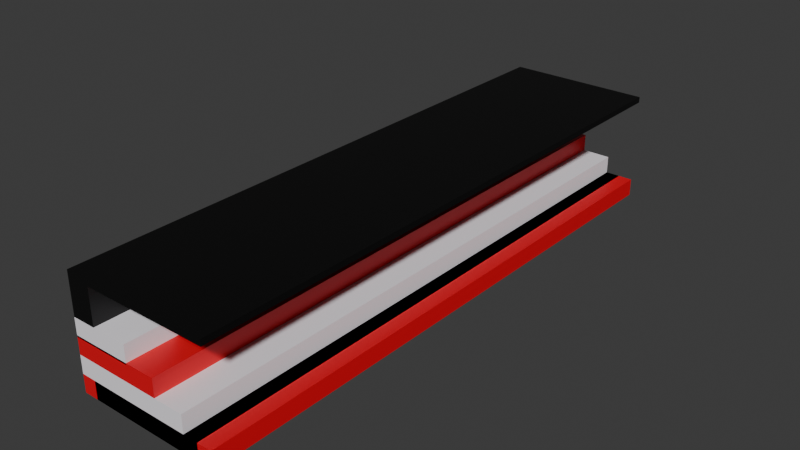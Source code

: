 # Source: trybuna.blend  (saved by Blender 4.2.66; exported with 4.5.12 LTS)
import bpy
from mathutils import Matrix  # noqa: F401  (used for matrix-valued properties, if any)

bpy.ops.wm.read_factory_settings(use_empty=True)
scene = bpy.context.scene
scene.name = 'Scene'

# ---- collections
col_collection = bpy.data.collections.new('Collection'); scene.collection.children.link(col_collection)

# ---- materials (node trees are filled in below, after node groups)
mat_material = bpy.data.materials.new('Material')
mat_material.alpha_threshold = 0.0
mat_material.roughness = 0.5
mat_material.line_color = (0.0, 0.0, 0.0, 1.0)
mat_material_001 = bpy.data.materials.new('Material.001')
mat_material_001.alpha_threshold = 0.0
mat_material_001.roughness = 0.5
mat_material_001.line_color = (0.0, 0.0, 0.0, 1.0)
mat_materia = bpy.data.materials.new('Materiał')

# ---- material node trees
mat_material.use_nodes = True; mat_material.node_tree.nodes.clear()
_N = mat_material.node_tree.nodes; _L = mat_material.node_tree.links
n0 = _N.new('ShaderNodeOutputMaterial'); n0.name = 'Material Output'; n0.location = (300, 300)
n1 = _N.new('ShaderNodeBsdfPrincipled'); n1.name = 'Principled BSDF'; n1.location = (10, 300)
n1.inputs[0].default_value = (0.8006, 0.0, 0.01154, 1.0)
n1.inputs[3].default_value = 1.45
_L.new(n1.outputs[0], n0.inputs[0])
n0.is_active_output = True
mat_material_001.use_nodes = True; mat_material_001.node_tree.nodes.clear()
_N = mat_material_001.node_tree.nodes; _L = mat_material_001.node_tree.links
n0 = _N.new('ShaderNodeOutputMaterial'); n0.name = 'Material Output'; n0.location = (300, 300)
n1 = _N.new('ShaderNodeBsdfPrincipled'); n1.name = 'Principled BSDF'; n1.location = (10, 300)
n1.inputs[0].default_value = (0.9837, 0.9481, 1.0, 1.0)
n1.inputs[3].default_value = 1.45
_L.new(n1.outputs[0], n0.inputs[0])
n0.is_active_output = True
mat_materia.use_nodes = True; mat_materia.node_tree.nodes.clear()
_N = mat_materia.node_tree.nodes; _L = mat_materia.node_tree.links
n0 = _N.new('ShaderNodeBsdfPrincipled'); n0.name = 'Pryncypialna BSDF'; n0.location = (10, 300)
n0.inputs[0].default_value = (0.0, 0.0, 0.0, 1.0)
n1 = _N.new('ShaderNodeOutputMaterial'); n1.name = 'Wyjście materiału'; n1.location = (300, 300)
_L.new(n0.outputs[0], n1.inputs[0])
n1.is_active_output = True

# ---- world
world_world = bpy.data.worlds.new('World'); scene.world = world_world
world_world.use_nodes = True; world_world.node_tree.nodes.clear()
_N = world_world.node_tree.nodes; _L = world_world.node_tree.links
n0 = _N.new('ShaderNodeOutputWorld'); n0.name = 'World Output'; n0.location = (300, 300)
n1 = _N.new('ShaderNodeBackground'); n1.name = 'Background'; n1.location = (10, 300)
n1.inputs[0].default_value = (0.05088, 0.05088, 0.05088, 1.0)
_L.new(n1.outputs[0], n0.inputs[0])
n0.is_active_output = True
world_world.color = (0.05088, 0.05088, 0.05088)
world_world.sun_shadow_jitter_overblur = 0.0

# ---- meshes
me_cube = bpy.data.meshes.new('Cube')
me_cube.from_pydata([(1.0, 1.0, 1.0), (1.0, 1.0, -1.0), (1.0, -1.0, 1.0), (1.0, -1.0, -1.0), (-1.0, 1.0, 1.0), (-1.0, 1.0, -1.0), (-1.0, -1.0, 1.0), (-1.0, -1.0, -1.0)], [], [(0, 4, 6, 2), (3, 2, 6, 7), (7, 6, 4, 5), (5, 1, 3, 7), (1, 0, 2, 3), (5, 4, 0, 1)])
_uv = me_cube.uv_layers.new(name='UVMap')
_uv.uv.foreach_set('vector', [0.625, 0.5, 0.875, 0.5, 0.875, 0.75, 0.625, 0.75, 0.375, 0.75, 0.625, 0.75, 0.625, 1.0, 0.375, 1.0, 0.375, 0.0, 0.625, 0.0, 0.625, 0.25, 0.375, 0.25, 0.125, 0.5, 0.375, 0.5, 0.375, 0.75, 0.125, 0.75, 0.375, 0.5, 0.625, 0.5, 0.625, 0.75, 0.375, 0.75, 0.375, 0.25, 0.625, 0.25, 0.625, 0.5, 0.375, 0.5])
me_cube.materials.append(mat_material)
me_cube.use_mirror_vertex_groups = False
me_cube.update()
me_cube_001 = bpy.data.meshes.new('Cube.001')
me_cube_001.from_pydata([(1.0, 1.0, 1.0), (1.0, 1.0, -1.0), (1.0, -1.0, 1.0), (1.0, -1.0, -1.0), (-1.0, 1.0, 1.0), (-1.0, 1.0, -1.0), (-1.0, -1.0, 1.0), (-1.0, -1.0, -1.0)], [], [(0, 4, 6, 2), (3, 2, 6, 7), (7, 6, 4, 5), (5, 1, 3, 7), (1, 0, 2, 3), (5, 4, 0, 1)])
_uv = me_cube_001.uv_layers.new(name='UVMap')
_uv.uv.foreach_set('vector', [0.625, 0.5, 0.875, 0.5, 0.875, 0.75, 0.625, 0.75, 0.375, 0.75, 0.625, 0.75, 0.625, 1.0, 0.375, 1.0, 0.375, 0.0, 0.625, 0.0, 0.625, 0.25, 0.375, 0.25, 0.125, 0.5, 0.375, 0.5, 0.375, 0.75, 0.125, 0.75, 0.375, 0.5, 0.625, 0.5, 0.625, 0.75, 0.375, 0.75, 0.375, 0.25, 0.625, 0.25, 0.625, 0.5, 0.375, 0.5])
me_cube_001.materials.append(mat_material_001)
me_cube_001.use_mirror_vertex_groups = False
me_cube_001.update()
me_cube_002 = bpy.data.meshes.new('Cube.002')
me_cube_002.from_pydata([(1.0, 1.0, 1.0), (1.0, 1.0, -1.0), (1.0, -1.0, 1.0), (1.0, -1.0, -1.0), (-1.0, 1.0, 1.0), (-1.0, 1.0, -1.0), (-1.0, -1.0, 1.0), (-1.0, -1.0, -1.0)], [], [(0, 4, 6, 2), (3, 2, 6, 7), (7, 6, 4, 5), (5, 1, 3, 7), (1, 0, 2, 3), (5, 4, 0, 1)])
_uv = me_cube_002.uv_layers.new(name='UVMap')
_uv.uv.foreach_set('vector', [0.625, 0.5, 0.875, 0.5, 0.875, 0.75, 0.625, 0.75, 0.375, 0.75, 0.625, 0.75, 0.625, 1.0, 0.375, 1.0, 0.375, 0.0, 0.625, 0.0, 0.625, 0.25, 0.375, 0.25, 0.125, 0.5, 0.375, 0.5, 0.375, 0.75, 0.125, 0.75, 0.375, 0.5, 0.625, 0.5, 0.625, 0.75, 0.375, 0.75, 0.375, 0.25, 0.625, 0.25, 0.625, 0.5, 0.375, 0.5])
me_cube_002.materials.append(mat_material_001)
me_cube_002.materials.append(None)
me_cube_002.use_mirror_vertex_groups = False
me_cube_002.update()
me_cube_003 = bpy.data.meshes.new('Cube.003')
me_cube_003.from_pydata([(1.0, 1.0, 1.0), (1.0, 1.0, -1.0), (1.0, -1.0, 1.0), (1.0, -1.0, -1.0), (-1.0, 1.0, 1.0), (-1.0, 1.0, -1.0), (-1.0, -1.0, 1.0), (-1.0, -1.0, -1.0)], [], [(0, 4, 6, 2), (3, 2, 6, 7), (7, 6, 4, 5), (5, 1, 3, 7), (1, 0, 2, 3), (5, 4, 0, 1)])
_uv = me_cube_003.uv_layers.new(name='UVMap')
_uv.uv.foreach_set('vector', [0.625, 0.5, 0.875, 0.5, 0.875, 0.75, 0.625, 0.75, 0.375, 0.75, 0.625, 0.75, 0.625, 1.0, 0.375, 1.0, 0.375, 0.0, 0.625, 0.0, 0.625, 0.25, 0.375, 0.25, 0.125, 0.5, 0.375, 0.5, 0.375, 0.75, 0.125, 0.75, 0.375, 0.5, 0.625, 0.5, 0.625, 0.75, 0.375, 0.75, 0.375, 0.25, 0.625, 0.25, 0.625, 0.5, 0.375, 0.5])
me_cube_003.materials.append(mat_material)
me_cube_003.materials.append(None)
me_cube_003.use_mirror_vertex_groups = False
me_cube_003.update()
me_cube_004 = bpy.data.meshes.new('Cube.004')
me_cube_004.from_pydata([(1.0, 1.0, 1.0), (1.0, 1.0, -1.0), (1.0, -1.0, 1.0), (1.0, -1.0, -1.0), (-1.0, 1.0, 1.0), (-1.0, 1.0, -1.0), (-1.0, -1.0, 1.0), (-1.0, -1.0, -1.0)], [], [(0, 4, 6, 2), (3, 2, 6, 7), (7, 6, 4, 5), (5, 1, 3, 7), (1, 0, 2, 3), (5, 4, 0, 1)])
_uv = me_cube_004.uv_layers.new(name='UVMap')
_uv.uv.foreach_set('vector', [0.625, 0.5, 0.875, 0.5, 0.875, 0.75, 0.625, 0.75, 0.375, 0.75, 0.625, 0.75, 0.625, 1.0, 0.375, 1.0, 0.375, 0.0, 0.625, 0.0, 0.625, 0.25, 0.375, 0.25, 0.125, 0.5, 0.375, 0.5, 0.375, 0.75, 0.125, 0.75, 0.375, 0.5, 0.625, 0.5, 0.625, 0.75, 0.375, 0.75, 0.375, 0.25, 0.625, 0.25, 0.625, 0.5, 0.375, 0.5])
me_cube_004.materials.append(mat_material_001)
me_cube_004.materials.append(None)
me_cube_004.use_mirror_vertex_groups = False
me_cube_004.update()
me_sze_cian = bpy.data.meshes.new('Sześcian')
me_sze_cian.from_pydata([(-1.0, -1.0, -1.0), (-1.0, -1.0, 1.0), (-1.0, 1.0, -1.0), (-1.0, 1.0, 1.0), (1.0, -1.0, -1.0), (1.0, -1.0, 1.0), (1.0, 1.0, -1.0), (1.0, 1.0, 1.0)], [], [(0, 1, 3, 2), (2, 3, 7, 6), (6, 7, 5, 4), (4, 5, 1, 0), (2, 6, 4, 0), (7, 3, 1, 5)])
_uv = me_sze_cian.uv_layers.new(name='MapaUV')
_uv.uv.foreach_set('vector', [0.375, 0.0, 0.625, 0.0, 0.625, 0.25, 0.375, 0.25, 0.375, 0.25, 0.625, 0.25, 0.625, 0.5, 0.375, 0.5, 0.375, 0.5, 0.625, 0.5, 0.625, 0.75, 0.375, 0.75, 0.375, 0.75, 0.625, 0.75, 0.625, 1.0, 0.375, 1.0, 0.125, 0.5, 0.375, 0.5, 0.375, 0.75, 0.125, 0.75, 0.625, 0.5, 0.875, 0.5, 0.875, 0.75, 0.625, 0.75])
me_sze_cian.materials.append(mat_materia)
me_sze_cian.update()
me_cube_005 = bpy.data.meshes.new('Cube.005')
me_cube_005.from_pydata([(1.0, 1.0, 1.0), (1.0, 1.0, -1.0), (1.0, -1.0, 1.0), (1.0, -1.0, -1.0), (-1.0, 1.0, 1.0), (-1.0, 1.0, -1.0), (-1.0, -1.0, 1.0), (-1.0, -1.0, -1.0)], [], [(0, 4, 6, 2), (3, 2, 6, 7), (7, 6, 4, 5), (5, 1, 3, 7), (1, 0, 2, 3), (5, 4, 0, 1)])
_uv = me_cube_005.uv_layers.new(name='UVMap')
_uv.uv.foreach_set('vector', [0.625, 0.5, 0.875, 0.5, 0.875, 0.75, 0.625, 0.75, 0.375, 0.75, 0.625, 0.75, 0.625, 1.0, 0.375, 1.0, 0.375, 0.0, 0.625, 0.0, 0.625, 0.25, 0.375, 0.25, 0.125, 0.5, 0.375, 0.5, 0.375, 0.75, 0.125, 0.75, 0.375, 0.5, 0.625, 0.5, 0.625, 0.75, 0.375, 0.75, 0.375, 0.25, 0.625, 0.25, 0.625, 0.5, 0.375, 0.5])
me_cube_005.materials.append(mat_materia)
me_cube_005.use_mirror_vertex_groups = False
me_cube_005.update()

# ---- objects
ob_cube = bpy.data.objects.new('Cube', me_cube)
ob_cube_001 = bpy.data.objects.new('Cube.001', me_cube_001)
ob_cube_002 = bpy.data.objects.new('Cube.002', me_cube_002)
ob_cube_003 = bpy.data.objects.new('Cube.003', me_cube_003)
ob_cube_004 = bpy.data.objects.new('Cube.004', me_cube_004)
ob_sze_cian = bpy.data.objects.new('Sześcian', me_sze_cian)
ob_cube_005 = bpy.data.objects.new('Cube.005', me_cube_005)

# ---- transforms, parenting, visibility, modifiers, constraints
ob_cube.location = (0.0, 0.0, 0.0)
ob_cube.scale = (2.5, 10.0, 0.3)
ob_cube.lock_rotations_4d = False
ob_cube.empty_display_type = 'ARROWS'
ob_cube.lineart.crease_threshold = 0.0
ob_cube_001.location = (0.0, 0.0, 0.0)
ob_cube_001.scale = (2.0, 10.0, 0.3)
ob_cube_001.lock_rotations_4d = False
ob_cube_001.empty_display_type = 'ARROWS'
ob_cube_001.lineart.crease_threshold = 0.0
ob_cube_002.location = (-0.5, 0.0, 0.6)
ob_cube_002.scale = (2.0, 10.0, 0.3)
ob_cube_002.lock_rotations_4d = False
ob_cube_002.empty_display_type = 'ARROWS'
ob_cube_002.lineart.crease_threshold = 0.0
ob_cube_003.location = (-1.0, 0.0, 1.2)
ob_cube_003.scale = (1.5, 10.0, 0.3)
ob_cube_003.lock_rotations_4d = False
ob_cube_003.empty_display_type = 'ARROWS'
ob_cube_003.lineart.crease_threshold = 0.0
ob_cube_004.location = (-1.5, 0.0, 1.75)
ob_cube_004.scale = (1.0, 10.0, 0.3)
ob_cube_004.lock_rotations_4d = False
ob_cube_004.empty_display_type = 'ARROWS'
ob_cube_004.lineart.crease_threshold = 0.0
ob_sze_cian.location = (-2.1, 0.0, 2.65)
ob_sze_cian.scale = (0.4, 10.0, 0.6)
ob_cube_005.location = (0.0, 0.0, 3.35)
ob_cube_005.scale = (2.5, 10.0, 0.1)
ob_cube_005.lock_rotations_4d = False
ob_cube_005.empty_display_type = 'ARROWS'
ob_cube_005.lineart.crease_threshold = 0.0

# ---- collection membership
col_collection.objects.link(ob_cube)
col_collection.objects.link(ob_cube_001)
col_collection.objects.link(ob_cube_002)
col_collection.objects.link(ob_cube_003)
col_collection.objects.link(ob_cube_004)
col_collection.objects.link(ob_sze_cian)
col_collection.objects.link(ob_cube_005)

# ---- scene / render settings (as saved in the file)
scene.frame_start = 1; scene.frame_end = 250; scene.frame_set(1)
scene.render.engine = 'BLENDER_EEVEE_NEXT'
bpy.context.view_layer.update()

# ---- added for rendering (the .blend has no active camera and no usable light): camera, sun
cam_auto = bpy.data.cameras.new('AutoCamera')
cam_auto.lens = 50.0
cam_auto.sensor_width = 36.0
cam_auto.clip_end = 1000.0
ob_auto_camera = bpy.data.objects.new('AutoCamera', cam_auto)
scene.collection.objects.link(ob_auto_camera)
ob_auto_camera.location = (19.387, -23.2644, 17.0846)
ob_auto_camera.rotation_euler = (1.09748, -7.21219e-08, 0.694738)
scene.camera = ob_auto_camera
light_auto_sun = bpy.data.lights.new('AutoSun', 'SUN')
light_auto_sun.energy = 3.0
light_auto_sun.angle = 0.0523599
ob_auto_sun = bpy.data.objects.new('AutoSun', light_auto_sun)
scene.collection.objects.link(ob_auto_sun)
ob_auto_sun.rotation_euler = (0.872665, 0.174533, 0.523599)
bpy.context.view_layer.update()

